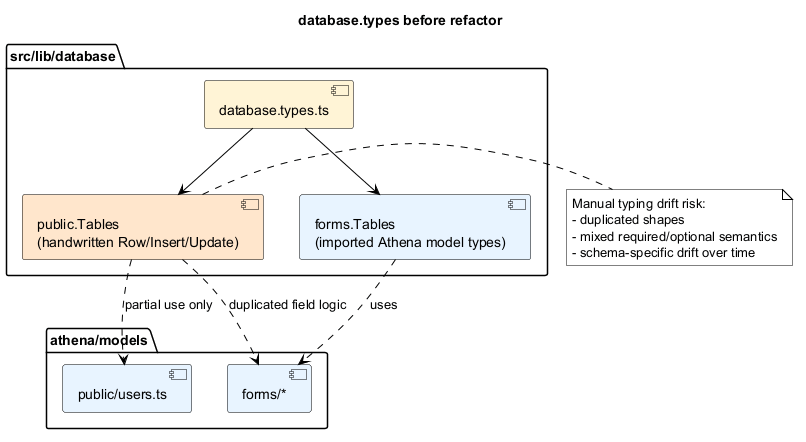

The diagram above was rendered by PlantUML. Its source (embedded in the PNG):
@startuml
skinparam backgroundColor White
skinparam defaultFontColor Black
skinparam shadowing false
skinparam ArrowColor Black
skinparam packageBorderColor Black
skinparam componentBorderColor Black
skinparam componentFontColor Black
skinparam componentBackgroundColor #FFF4D6
skinparam noteBackgroundColor #FFFFFF
skinparam noteBorderColor Black

title database.types before refactor

package "src/lib/database" {
  component "database.types.ts" as DBT
  component "public.Tables\n(handwritten Row/Insert/Update)" as PUBLIC #FFE6CC
  component "forms.Tables\n(imported Athena model types)" as FORMS #E8F4FF
  DBT --> PUBLIC
  DBT --> FORMS
}

package "athena/models" {
  component "forms/*" as AFORMS #E8F4FF
  component "public/users.ts" as AUSER #E8F4FF
}

FORMS ..> AFORMS : uses
PUBLIC ..> AUSER : partial use only
PUBLIC ..> AFORMS : duplicated field logic

note right of PUBLIC
Manual typing drift risk:
- duplicated shapes
- mixed required/optional semantics
- schema-specific drift over time
end note

@enduml